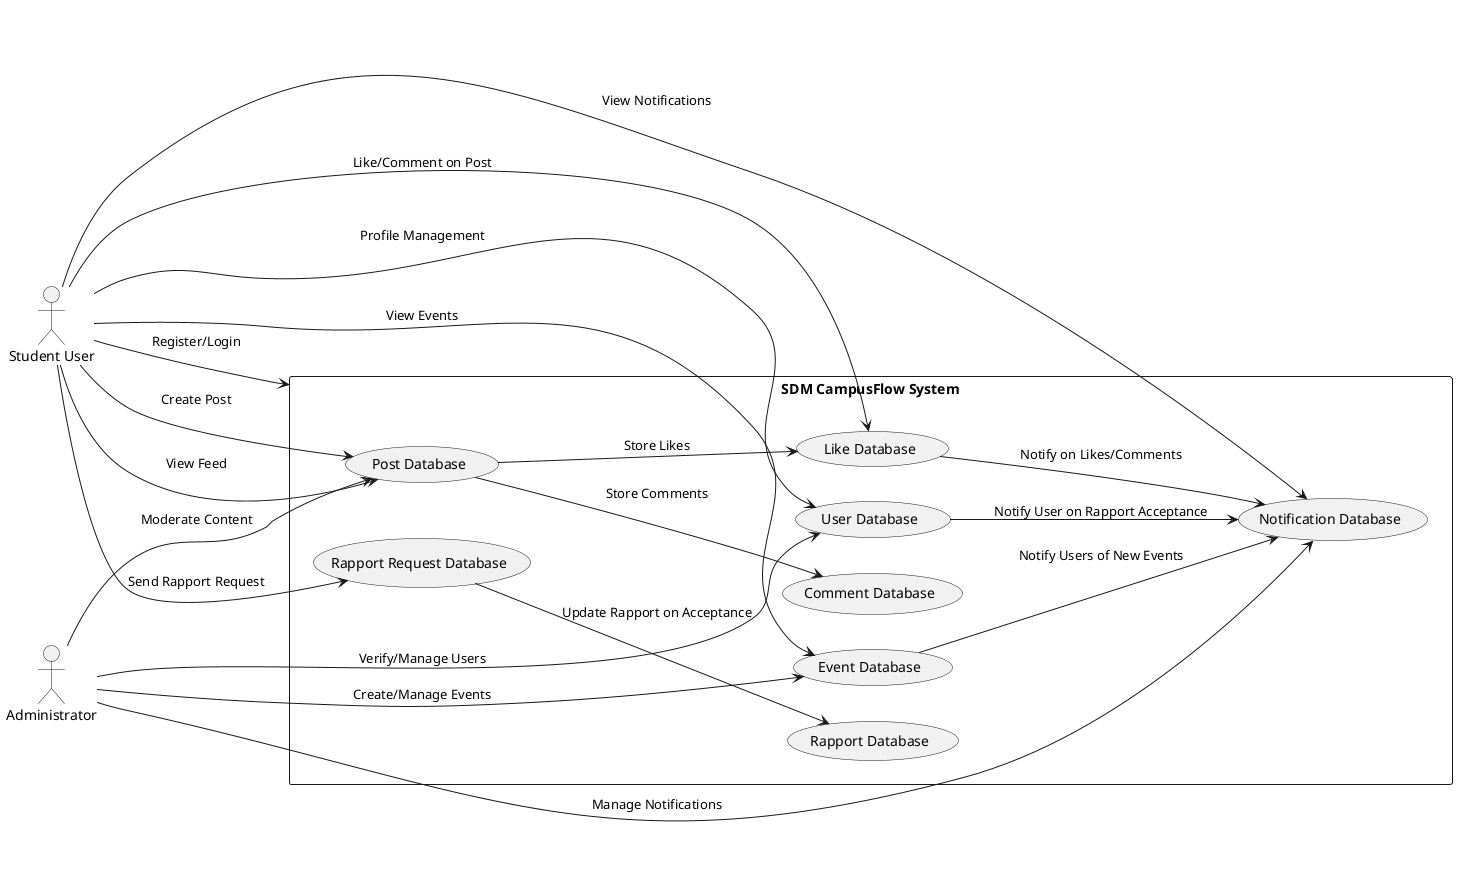

The diagram above was rendered by PlantUML. Its source (embedded in the PNG):
@startuml
left to right direction

actor User as "Student User"
actor Admin as "Administrator"

rectangle "SDM CampusFlow System" {
    usecase "User Database" as UserDatabase
    usecase "Post Database" as PostDatabase
    usecase "Comment Database" as CommentDatabase
    usecase "Like Database" as LikeDatabase
    usecase "Rapport Database" as RapportDatabase
    usecase "Rapport Request Database" as RapportRequestDatabase
    usecase "Notification Database" as NotificationDatabase
    usecase "Event Database" as EventDatabase
}

' User Management interactions
User --> "SDM CampusFlow System": Register/Login
User --> UserDatabase: Profile Management
User --> RapportRequestDatabase: Send Rapport Request
RapportRequestDatabase --> RapportDatabase: Update Rapport on Acceptance
UserDatabase --> NotificationDatabase: Notify User on Rapport Acceptance

' Content Management interactions
User --> PostDatabase: Create Post
User --> LikeDatabase: Like/Comment on Post
PostDatabase --> CommentDatabase: Store Comments
PostDatabase --> LikeDatabase: Store Likes
LikeDatabase --> NotificationDatabase: Notify on Likes/Comments

' Event Management interactions
Admin --> EventDatabase: Create/Manage Events
EventDatabase --> NotificationDatabase: Notify Users of New Events
User --> EventDatabase: View Events

' Admin interactions
Admin --> UserDatabase: Verify/Manage Users
Admin --> PostDatabase: Moderate Content
Admin --> NotificationDatabase: Manage Notifications

' View Interactions
User --> NotificationDatabase: View Notifications
User --> PostDatabase: View Feed

@enduml